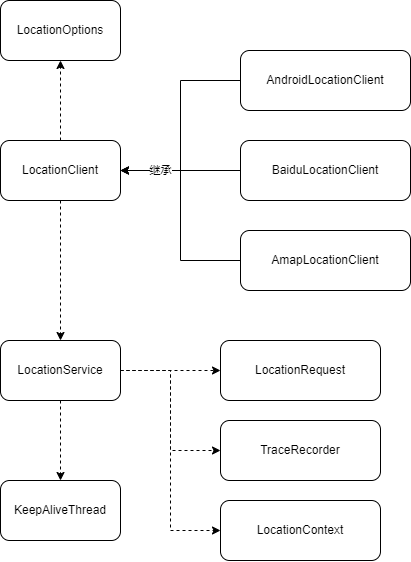

The diagram above was exported from draw.io. Its source (the exported page's mxGraphModel, read from the mxfile embedded in the PNG):
<mxGraphModel dx="1185" dy="714" grid="1" gridSize="10" guides="1" tooltips="1" connect="1" arrows="1" fold="1" page="1" pageScale="1" pageWidth="1654" pageHeight="1169" math="0" shadow="0">
  <root>
    <mxCell id="0" />
    <mxCell id="1" parent="0" />
    <mxCell id="LB3kWut-nkrluNB3a1WR-11" style="edgeStyle=orthogonalEdgeStyle;rounded=0;orthogonalLoop=1;jettySize=auto;html=1;dashed=1;" parent="1" source="LB3kWut-nkrluNB3a1WR-1" target="LB3kWut-nkrluNB3a1WR-9" edge="1">
      <mxGeometry relative="1" as="geometry" />
    </mxCell>
    <mxCell id="3boyOd9AALch_UCwEWO_-3" style="edgeStyle=orthogonalEdgeStyle;rounded=0;orthogonalLoop=1;jettySize=auto;html=1;exitX=0.5;exitY=1;exitDx=0;exitDy=0;dashed=1;" edge="1" parent="1" source="LB3kWut-nkrluNB3a1WR-1" target="3boyOd9AALch_UCwEWO_-1">
      <mxGeometry relative="1" as="geometry" />
    </mxCell>
    <mxCell id="LB3kWut-nkrluNB3a1WR-1" value="LocationClient" style="rounded=1;whiteSpace=wrap;html=1;" parent="1" vertex="1">
      <mxGeometry x="230" y="400" width="120" height="60" as="geometry" />
    </mxCell>
    <mxCell id="LB3kWut-nkrluNB3a1WR-5" style="edgeStyle=orthogonalEdgeStyle;rounded=0;orthogonalLoop=1;jettySize=auto;html=1;entryX=1;entryY=0.5;entryDx=0;entryDy=0;" parent="1" source="LB3kWut-nkrluNB3a1WR-2" target="LB3kWut-nkrluNB3a1WR-1" edge="1">
      <mxGeometry relative="1" as="geometry" />
    </mxCell>
    <mxCell id="LB3kWut-nkrluNB3a1WR-2" value="AndroidLocationClient" style="rounded=1;whiteSpace=wrap;html=1;" parent="1" vertex="1">
      <mxGeometry x="470" y="310" width="170" height="60" as="geometry" />
    </mxCell>
    <mxCell id="LB3kWut-nkrluNB3a1WR-6" style="edgeStyle=orthogonalEdgeStyle;rounded=0;orthogonalLoop=1;jettySize=auto;html=1;entryX=1;entryY=0.5;entryDx=0;entryDy=0;" parent="1" source="LB3kWut-nkrluNB3a1WR-3" target="LB3kWut-nkrluNB3a1WR-1" edge="1">
      <mxGeometry relative="1" as="geometry">
        <mxPoint x="380" y="430" as="targetPoint" />
      </mxGeometry>
    </mxCell>
    <mxCell id="LB3kWut-nkrluNB3a1WR-3" value="BaiduLocationClient" style="rounded=1;whiteSpace=wrap;html=1;" parent="1" vertex="1">
      <mxGeometry x="470" y="400" width="170" height="60" as="geometry" />
    </mxCell>
    <mxCell id="LB3kWut-nkrluNB3a1WR-7" style="edgeStyle=orthogonalEdgeStyle;rounded=0;orthogonalLoop=1;jettySize=auto;html=1;entryX=1;entryY=0.5;entryDx=0;entryDy=0;" parent="1" source="LB3kWut-nkrluNB3a1WR-4" target="LB3kWut-nkrluNB3a1WR-1" edge="1">
      <mxGeometry relative="1" as="geometry" />
    </mxCell>
    <mxCell id="LB3kWut-nkrluNB3a1WR-8" value="继承" style="edgeLabel;html=1;align=center;verticalAlign=middle;resizable=0;points=[];" parent="LB3kWut-nkrluNB3a1WR-7" vertex="1" connectable="0">
      <mxGeometry x="0.6159" relative="1" as="geometry">
        <mxPoint as="offset" />
      </mxGeometry>
    </mxCell>
    <mxCell id="LB3kWut-nkrluNB3a1WR-4" value="AmapLocationClient" style="rounded=1;whiteSpace=wrap;html=1;" parent="1" vertex="1">
      <mxGeometry x="470" y="490" width="170" height="60" as="geometry" />
    </mxCell>
    <mxCell id="LB3kWut-nkrluNB3a1WR-9" value="LocationOptions" style="rounded=1;whiteSpace=wrap;html=1;" parent="1" vertex="1">
      <mxGeometry x="230" y="260" width="120" height="60" as="geometry" />
    </mxCell>
    <mxCell id="3boyOd9AALch_UCwEWO_-5" value="" style="edgeStyle=orthogonalEdgeStyle;rounded=0;orthogonalLoop=1;jettySize=auto;html=1;dashed=1;" edge="1" parent="1" source="3boyOd9AALch_UCwEWO_-1" target="3boyOd9AALch_UCwEWO_-4">
      <mxGeometry relative="1" as="geometry" />
    </mxCell>
    <mxCell id="3boyOd9AALch_UCwEWO_-7" style="edgeStyle=orthogonalEdgeStyle;rounded=0;orthogonalLoop=1;jettySize=auto;html=1;entryX=0;entryY=0.5;entryDx=0;entryDy=0;dashed=1;" edge="1" parent="1" source="3boyOd9AALch_UCwEWO_-1" target="3boyOd9AALch_UCwEWO_-6">
      <mxGeometry relative="1" as="geometry" />
    </mxCell>
    <mxCell id="3boyOd9AALch_UCwEWO_-9" style="edgeStyle=orthogonalEdgeStyle;rounded=0;orthogonalLoop=1;jettySize=auto;html=1;entryX=0;entryY=0.5;entryDx=0;entryDy=0;dashed=1;" edge="1" parent="1" source="3boyOd9AALch_UCwEWO_-1" target="3boyOd9AALch_UCwEWO_-8">
      <mxGeometry relative="1" as="geometry" />
    </mxCell>
    <mxCell id="3boyOd9AALch_UCwEWO_-12" value="" style="edgeStyle=orthogonalEdgeStyle;rounded=0;orthogonalLoop=1;jettySize=auto;html=1;dashed=1;" edge="1" parent="1" source="3boyOd9AALch_UCwEWO_-1" target="3boyOd9AALch_UCwEWO_-11">
      <mxGeometry relative="1" as="geometry" />
    </mxCell>
    <mxCell id="3boyOd9AALch_UCwEWO_-1" value="LocationService" style="rounded=1;whiteSpace=wrap;html=1;" vertex="1" parent="1">
      <mxGeometry x="230" y="600" width="120" height="60" as="geometry" />
    </mxCell>
    <mxCell id="3boyOd9AALch_UCwEWO_-4" value="LocationRequest" style="rounded=1;whiteSpace=wrap;html=1;" vertex="1" parent="1">
      <mxGeometry x="450" y="600" width="160" height="60" as="geometry" />
    </mxCell>
    <mxCell id="3boyOd9AALch_UCwEWO_-6" value="TraceRecorder" style="rounded=1;whiteSpace=wrap;html=1;" vertex="1" parent="1">
      <mxGeometry x="450" y="680" width="160" height="60" as="geometry" />
    </mxCell>
    <mxCell id="3boyOd9AALch_UCwEWO_-8" value="LocationContext" style="rounded=1;whiteSpace=wrap;html=1;" vertex="1" parent="1">
      <mxGeometry x="450" y="760" width="160" height="60" as="geometry" />
    </mxCell>
    <mxCell id="3boyOd9AALch_UCwEWO_-11" value="KeepAliveThread" style="rounded=1;whiteSpace=wrap;html=1;" vertex="1" parent="1">
      <mxGeometry x="230" y="740" width="120" height="60" as="geometry" />
    </mxCell>
  </root>
</mxGraphModel>